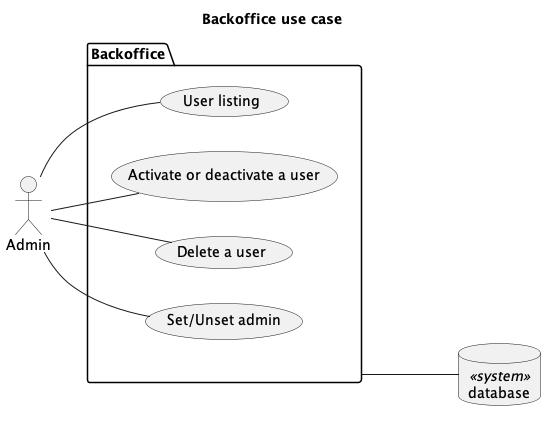

The diagram above was rendered by PlantUML. Its source (embedded in the PNG):
@startuml

title "Backoffice use case"

left to right direction

actor Admin

Database database <<system>>

package Backoffice {
    usecase "User listing"
    usecase "Activate or deactivate a user"
    usecase "Delete a user"
    usecase "Set/Unset admin"
}

Admin -- "User listing"
Admin -- "Activate or deactivate a user"
Admin -- "Delete a user"
Admin -- "Set/Unset admin"

Backoffice --- database

@enduml